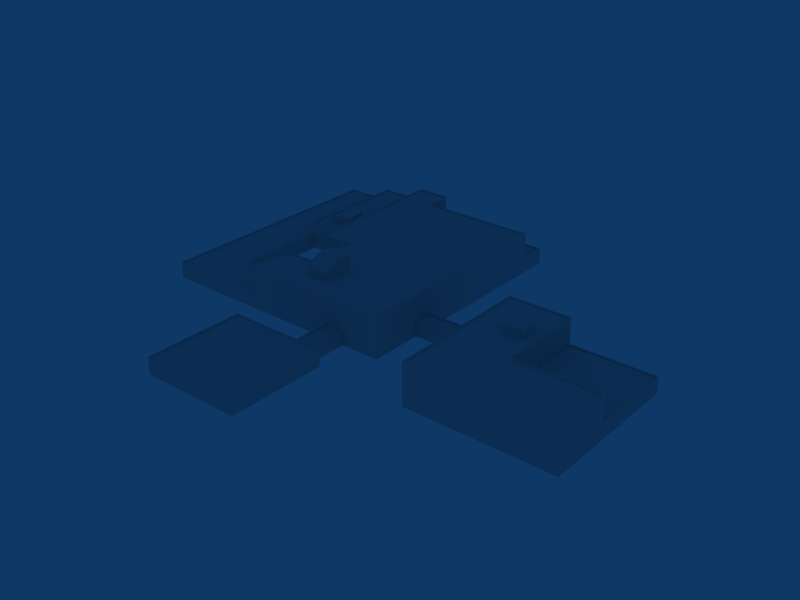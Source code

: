 # Source: ebbr_building_ref_005.blend  (saved by Blender 2.79.0; exported with 4.5.12 LTS)
import bpy
from mathutils import Matrix  # noqa: F401  (used for matrix-valued properties, if any)

bpy.ops.wm.read_factory_settings(use_empty=True)
scene = bpy.context.scene
scene.name = 'Scene'

# ---- collections
col_collection_1 = bpy.data.collections.new('Collection 1'); scene.collection.children.link(col_collection_1)

# ---- materials (node trees are filled in below, after node groups)
mat_material = bpy.data.materials.new('Material')
mat_material.alpha_threshold = 0.0
mat_material.roughness = 0.5

# ---- material node trees

# ---- world
world_world = bpy.data.worlds.new('World'); scene.world = world_world
world_world.color = (0.05656, 0.2208, 0.4)
world_world.use_sun_shadow = False
world_world.sun_shadow_jitter_overblur = 0.0
world_world.cycles.sampling_method = 'NONE'
world_world.cycles.sample_map_resolution = 256

# ---- meshes
me_cube = bpy.data.meshes.new('Cube')
me_cube.from_pydata([(23.95, -25.32, 2.004), (23.95, -32.32, 2.004), (18.55, -32.32, 2.004), (18.55, -25.32, 2.004), (23.95, -25.32, 6.004), (23.95, -32.32, 4.004), (18.55, -32.32, 4.004), (18.55, -25.32, 6.004), (23.95, -29.52, 2.004), (18.55, -29.52, 2.004), (23.95, -29.52, 6.004), (18.55, -29.52, 6.004), (70.5, -23.0, 2.004), (70.5, -27.0, 2.004), (65.5, -27.0, 2.004), (65.5, -23.0, 2.004), (70.5, -23.0, 4.004), (70.5, -27.0, 4.004), (65.5, -27.0, 4.004), (65.5, -23.0, 4.004), (3.0, 2.5, -1.0), (3.0, -2.5, -1.0), (-3.0, -2.5, -1.0), (-3.0, 2.5, -1.0), (3.0, 2.5, 1.0), (3.0, -2.5, 1.0), (-3.0, -2.5, 0.0), (-3.0, 2.5, 0.0), (-2.384e-07, -2.5, -1.0), (4.768e-07, 2.5, -1.0), (-1.431e-06, -2.5, 1.0), (9.537e-07, 2.5, 1.0)], [], [(1, 5, 6, 2), (4, 0, 3, 7), (7, 11, 10, 4), (11, 6, 5, 10), (8, 0, 4, 10), (10, 5, 1, 8), (6, 11, 9, 2), (11, 7, 3, 9), (16, 19, 18, 17), (12, 16, 17, 13), (13, 17, 18, 14), (14, 18, 19, 15), (16, 12, 15, 19), (20, 24, 25, 21), (22, 26, 27, 23), (24, 31, 30, 25), (31, 27, 26, 30), (25, 30, 28, 21), (30, 26, 22, 28), (20, 29, 31, 24), (29, 23, 27, 31)])
_uv = me_cube.uv_layers.new(name='UVTex')
_uv.uv.foreach_set('vector', [0.877, 0.5332, 0.9824, 0.5332, 0.9824, 0.6387, 0.877, 0.6387, 0.877, 0.5332, 0.9824, 0.5332, 0.9824, 0.6387, 0.877, 0.6387, 0.877, 0.5332, 0.9824, 0.5332, 0.9824, 0.6387, 0.877, 0.6387, 0.877, 0.5332, 0.9824, 0.5332, 0.9824, 0.6387, 0.877, 0.6387, 0.877, 0.5332, 0.9824, 0.5332, 0.9824, 0.6387, 0.877, 0.6387, 0.877, 0.5332, 0.9824, 0.5332, 0.9824, 0.6387, 0.877, 0.6387, 0.877, 0.5332, 0.9824, 0.5332, 0.9824, 0.6387, 0.877, 0.6387, 0.877, 0.5332, 0.9824, 0.5332, 0.9824, 0.6387, 0.877, 0.6387, 0.6855, 0.5215, 0.7949, 0.5215, 0.7949, 0.6309, 0.6855, 0.6309, 0.877, 0.5332, 0.9824, 0.5332, 0.9824, 0.6387, 0.877, 0.6387, 0.877, 0.5332, 0.9824, 0.5332, 0.9824, 0.6387, 0.877, 0.6387, 0.877, 0.5332, 0.9824, 0.5332, 0.9824, 0.6387, 0.877, 0.6387, 0.877, 0.5332, 0.9824, 0.5332, 0.9824, 0.6387, 0.877, 0.6387, 0.877, 0.5332, 0.9824, 0.5332, 0.9824, 0.6387, 0.877, 0.6387, 0.877, 0.5332, 0.9824, 0.5332, 0.9824, 0.6387, 0.877, 0.6387, 0.877, 0.5332, 0.9824, 0.5332, 0.9824, 0.6387, 0.877, 0.6387, 0.877, 0.5332, 0.9824, 0.5332, 0.9824, 0.6387, 0.877, 0.6387, 0.877, 0.5332, 0.9824, 0.5332, 0.9824, 0.6387, 0.877, 0.6387, 0.877, 0.5332, 0.9824, 0.5332, 0.9824, 0.6387, 0.877, 0.6387, 0.877, 0.5332, 0.9824, 0.5332, 0.9824, 0.6387, 0.877, 0.6387, 0.877, 0.5332, 0.9824, 0.5332, 0.9824, 0.6387, 0.877, 0.6387])
me_cube.materials.append(mat_material)
me_cube.use_remesh_preserve_volume = False
me_cube.use_remesh_preserve_attributes = False
me_cube.use_mirror_vertex_groups = False
me_cube.update()
me_cube_005 = bpy.data.meshes.new('Cube.005')
me_cube_005.from_pydata([(20.18, -3.003, 0.4912), (4.833, -3.003, 0.4912), (4.833, -3.003, -3.709), (20.18, -3.003, -3.709), (20.18, 0.9996, 0.4912), (4.833, 0.9996, 0.4912), (4.833, 0.9996, -3.709), (20.18, 0.9996, -3.709), (-4.463, -3.003, 13.37), (-4.463, -3.003, 22.63), (-8.663, -3.003, 22.63), (-8.663, -3.003, 13.37), (-4.463, 0.9996, 13.37), (-4.463, 0.9996, 22.63), (-8.663, 0.9996, 22.63), (-8.663, 0.9996, 13.37), (20.18, -3.003, 23.63), (20.18, 0.9996, 23.63), (55.18, 0.9996, 23.63), (55.18, -3.003, 23.63), (20.18, -3.003, -11.37), (20.18, 0.9996, -11.37), (55.18, 0.9996, -11.37), (55.18, -3.003, -11.37), (34.88, 0.9996, 23.63), (34.88, -3.003, 23.63), (35.16, 0.9996, -11.37), (35.16, -3.003, -11.37), (20.18, 0.9996, 9.724), (20.18, -3.003, 9.724), (55.18, 0.9996, 9.376), (55.18, -3.003, 9.376), (35.16, 0.9996, 9.376), (55.18, 7.003, 9.376), (35.16, 7.003, 9.376), (35.16, 7.003, -11.37), (55.18, 7.003, 23.63), (20.18, 7.003, -11.37), (20.18, 7.003, 9.724), (20.18, 7.003, 23.63), (34.88, 7.003, 23.63), (-55.18, -3.003, 13.37), (-55.18, 0.9996, 13.37), (4.833, 0.9996, 13.37), (4.833, -3.003, 13.37), (-55.18, -3.003, -46.64), (-55.18, 0.9996, -46.64), (4.833, 0.9996, -46.64), (4.833, -3.003, -46.64), (-43.47, 0.9996, 13.37), (-43.47, -3.003, 13.37), (-43.16, 0.9996, -46.64), (-43.16, -3.003, -46.64), (-55.18, 0.9996, 2.657), (-55.18, -3.003, 2.657), (4.833, 0.9996, 2.657), (4.833, -3.003, 2.657), (-43.16, 0.9996, 2.371), (-55.18, 0.9996, -18.63), (-55.18, -3.003, -18.63), (4.833, 0.9996, -18.59), (4.833, -3.003, -18.59), (-43.16, 0.9996, -18.63), (-23.37, 0.9996, 13.37), (-23.37, -3.003, 13.37), (-23.68, 0.9996, -46.64), (-23.68, -3.003, -46.64), (-23.68, 0.9996, 2.371), (4.833, 0.9996, -9.935), (4.833, -3.003, -9.935), (-23.68, 0.9996, -9.629), (-31.65, 0.9996, 13.37), (-31.65, -3.003, 13.37), (-31.65, 0.9996, -46.64), (-31.65, -3.003, -46.64), (-31.65, 0.9996, 2.371), (-31.65, 0.9996, -18.63), (-31.65, 0.9996, -9.629), (-31.65, -3.003, -18.63), (-31.65, -3.003, -9.629), (-23.68, -3.003, -9.629), (-43.16, -3.003, -18.63), (-43.16, -3.003, 2.371), (-31.65, -3.003, 2.371), (-23.68, -3.003, 2.371), (-55.18, 0.9996, -39.86), (-55.18, -3.003, -39.86), (4.833, 0.9996, -40.14), (4.833, -3.003, -40.14), (-43.16, 0.9996, -39.86), (-23.68, 0.9996, -40.14), (-31.65, 4.001, -39.86), (-23.68, 4.001, -40.14), (4.833, 4.003, -40.14), (-31.65, 4.001, -18.63), (4.833, 4.003, -18.59), (-31.65, 4.003, -9.629), (-31.65, 4.003, 13.37), (-31.65, 4.003, 2.371), (-23.68, 4.003, -9.629), (-23.68, 4.003, 2.371), (-23.37, 4.003, 13.37), (4.833, 4.003, -9.935), (4.833, 4.003, 2.657), (4.833, 4.003, 13.37), (-26.16, -3.003, 46.64), (-26.16, 0.9996, 46.64), (-2.157, 0.9996, 46.64), (-2.157, -3.003, 46.64), (-26.16, -3.003, 22.63), (-26.16, 0.9996, 22.63), (-2.157, 0.9996, 22.63), (-2.157, -3.003, 22.63), (-2.455, 0.9996, 46.34), (-2.455, 0.9996, 22.93), (-25.87, 0.9996, 46.34), (-25.87, 0.9996, 22.93), (-2.455, 0.6996, 46.34), (-25.87, 0.6996, 46.34), (-2.455, 0.6996, 22.93), (-25.87, 0.6996, 22.93), (-4.765, 0.9996, 13.67), (-8.361, 0.9996, 13.67), (-8.361, 0.9996, 22.33), (-4.765, 0.9996, 22.33), (-4.765, 0.6996, 13.67), (-4.765, 0.6996, 22.33), (-8.361, 0.6996, 22.33), (-8.361, 0.6996, 13.67), (-43.16, 4.0, -39.86), (-43.16, 4.0, -18.63), (-23.68, 4.0, -46.64), (-23.68, 7.001, -40.14), (-23.68, 7.0, -46.64), (-31.65, 7.0, -46.64), (-31.65, 7.001, -39.86), (-31.65, 7.001, -18.63), (4.833, 7.003, 2.657), (4.833, 7.003, 13.37), (-23.37, 7.003, 13.37), (4.833, 7.003, -9.935), (4.833, 7.003, -18.59), (-23.68, 7.003, -9.629), (-23.68, 7.003, 2.37), (-31.65, 7.003, 13.37), (-31.65, 7.003, 2.37), (-31.65, 7.003, -9.629), (4.833, 7.003, -40.14), (54.88, 0.9996, 9.067), (35.46, 0.9996, 9.067), (35.46, 0.9996, -11.06), (54.88, 0.9996, -11.06), (54.88, 0.6996, -11.06), (35.46, 0.6996, -11.06), (54.88, 0.6996, 9.067), (35.46, 0.6996, 9.067), (20.5, 7.003, 23.33), (34.86, 7.003, 23.33), (54.71, 7.003, 23.33), (34.86, 7.003, -11.05), (20.5, 7.003, -11.05), (20.5, 7.003, 9.724), (54.71, 7.003, 9.724), (34.86, 7.003, 9.724), (-43.16, 4.0, -46.64), (-31.65, 4.0, -46.64), (-54.87, 0.9996, 2.657), (-54.87, 0.9996, -18.63), (-43.47, 0.9996, 2.657), (-43.47, 0.9996, -18.63), (-43.47, 0.9996, -39.86), (-43.47, 0.9996, -46.33), (-54.87, 0.9996, -39.86), (-54.87, 0.9996, -46.33), (-31.94, 0.9996, 13.07), (-31.94, 0.9996, 2.657), (-43.47, 0.9996, 13.07), (-54.87, 0.9996, 13.07), (-43.47, 0.6996, 13.07), (-54.87, 0.6996, 13.07), (-43.47, 0.6996, -46.33), (-54.87, 0.6996, -46.33), (-54.87, 0.6996, 2.657), (-31.94, 0.6996, 13.07), (-31.94, 0.6996, 2.657), (-43.47, 0.6996, 2.657), (-54.87, 0.6996, -39.86), (-54.87, 0.6996, -18.63), (-43.47, 0.6996, -39.86), (-43.47, 0.6996, -18.63), (4.528, 0.9996, -40.47), (-23.37, 0.9996, -40.47), (-23.37, 0.9996, -46.31), (4.528, 0.9996, -46.31), (4.528, 0.6996, -46.31), (-23.37, 0.6996, -46.31), (4.528, 0.6996, -40.47), (-23.37, 0.6996, -40.47), (-31.96, 4.0, -46.29), (-31.96, 4.001, -39.86), (-42.85, 4.0, -39.86), (-42.85, 4.0, -46.29), (-31.96, 4.001, -18.95), (-42.85, 4.0, -18.95), (-42.85, 3.7, -18.95), (-42.85, 3.7, -39.86), (-31.96, 3.701, -18.95), (-31.96, 3.701, -39.86), (-42.85, 3.7, -46.29), (-31.96, 3.7, -46.29), (-31.34, 7.001, -39.86), (-31.34, 7.001, -18.59), (-23.99, 7.001, -39.86), (4.313, 7.003, -39.86), (4.313, 7.003, -18.59), (-31.34, 7.003, -9.935), (-31.34, 7.003, 2.657), (-31.34, 7.003, 13.07), (-23.37, 7.003, -9.935), (-23.37, 7.003, 2.657), (-23.37, 7.003, 13.07), (4.313, 7.003, -9.935), (4.313, 7.003, 2.657), (4.313, 7.003, 13.07), (-31.34, 7.0, -46.29), (-23.99, 7.0, -46.29), (-23.99, 6.701, -39.86), (-23.99, 6.7, -46.29), (-31.34, 6.701, -39.86), (-31.34, 6.7, -46.29), (4.313, 6.703, 2.657), (4.313, 6.703, 13.07), (-23.37, 6.703, 13.07), (4.313, 6.703, -9.935), (4.313, 6.703, -18.59), (-23.37, 6.703, -9.935), (-23.37, 6.703, 2.657), (-31.34, 6.703, 13.07), (-31.34, 6.703, 2.657), (-31.34, 6.703, -9.935), (-31.34, 6.701, -18.59), (4.313, 6.703, -39.86), (-23.99, 6.703, -18.59), (19.86, 0.9996, 0.1931), (19.86, 0.9996, -3.411), (5.153, 0.9996, -3.411), (5.153, 0.9996, 0.1931), (5.153, 0.6996, 0.1931), (19.86, 0.6996, 0.1931), (5.153, 0.6996, -3.411), (19.86, 0.6996, -3.411), (54.71, 6.703, 9.724), (34.86, 6.703, 9.724), (34.86, 6.703, -11.05), (54.71, 6.703, 23.33), (20.5, 6.703, -11.05), (20.5, 6.703, 9.724), (20.5, 6.703, 23.33), (34.86, 6.703, 23.33)], [], [(0, 4, 5, 1), (2, 6, 7, 3), (8, 12, 13, 9), (10, 14, 15, 11), (25, 24, 17, 16), (24, 25, 19, 18), (20, 21, 26, 27), (27, 26, 22, 23), (16, 17, 28, 29), (29, 28, 21, 20), (18, 19, 31, 30), (30, 31, 23, 22), (32, 34, 33, 30), (26, 35, 34, 32), (30, 33, 36, 18), (28, 38, 37, 21), (17, 39, 38, 28), (21, 37, 35, 26), (18, 36, 40, 24), (24, 40, 39, 17), (50, 49, 42, 41), (45, 46, 51, 52), (41, 42, 53, 54), (43, 44, 56, 55), (63, 64, 44, 43), (66, 65, 47, 48), (54, 53, 58, 59), (55, 56, 69, 68), (68, 69, 61, 60), (49, 50, 72, 71), (71, 72, 64, 63), (52, 51, 73, 74), (74, 73, 65, 66), (76, 78, 79, 77), (77, 79, 80, 70), (62, 81, 78, 76), (75, 83, 82, 57), (67, 84, 83, 75), (70, 80, 84, 67), (57, 82, 81, 62), (59, 58, 85, 86), (86, 85, 46, 45), (60, 61, 88, 87), (87, 88, 48, 47), (90, 92, 93, 87), (87, 93, 95, 60), (77, 96, 94, 76), (71, 97, 98, 75), (70, 99, 96, 77), (75, 98, 100, 67), (63, 101, 97, 71), (67, 100, 99, 70), (60, 95, 102, 68), (68, 102, 103, 55), (43, 104, 101, 63), (55, 103, 104, 43), (105, 108, 107, 106), (109, 110, 111, 112), (105, 106, 110, 109), (107, 108, 112, 111), (107, 111, 114, 113), (110, 106, 115, 116), (111, 110, 116, 114), (106, 107, 113, 115), (115, 113, 117, 118), (114, 116, 120, 119), (116, 115, 118, 120), (113, 114, 119, 117), (118, 117, 119, 120), (12, 15, 122, 121), (15, 14, 123, 122), (14, 13, 124, 123), (13, 12, 121, 124), (124, 121, 125, 126), (123, 124, 126, 127), (122, 123, 127, 128), (121, 122, 128, 125), (125, 128, 127, 126), (89, 62, 130, 129), (62, 76, 94, 130), (90, 65, 131, 92), (65, 73, 165, 131), (92, 131, 133, 132), (165, 91, 135, 134), (131, 165, 134, 133), (104, 103, 137, 138), (101, 104, 138, 139), (103, 102, 140, 137), (102, 95, 141, 140), (99, 100, 143, 142), (97, 101, 139, 144), (100, 98, 145, 143), (96, 99, 142, 146), (98, 97, 144, 145), (94, 96, 146, 136), (95, 93, 147, 141), (93, 92, 132, 147), (32, 30, 148, 149), (26, 32, 149, 150), (30, 22, 151, 148), (22, 26, 150, 151), (151, 150, 153, 152), (148, 151, 152, 154), (150, 149, 155, 153), (149, 148, 154, 155), (152, 153, 155, 154), (39, 40, 157, 156), (40, 36, 158, 157), (35, 37, 160, 159), (38, 39, 156, 161), (37, 38, 161, 160), (36, 33, 162, 158), (34, 35, 159, 163), (33, 34, 163, 162), (51, 89, 129, 164), (73, 51, 164, 165), (135, 91, 94, 136), (58, 53, 166, 167), (57, 62, 169, 168), (62, 89, 170, 169), (89, 51, 171, 170), (85, 58, 167, 172), (46, 85, 172, 173), (71, 75, 175, 174), (75, 57, 168, 175), (49, 71, 174, 176), (53, 42, 177, 166), (51, 46, 173, 171), (42, 49, 176, 177), (177, 176, 178, 179), (171, 173, 181, 180), (166, 177, 179, 182), (176, 174, 183, 178), (175, 168, 185, 184), (174, 175, 184, 183), (173, 172, 186, 181), (172, 167, 187, 186), (170, 171, 180, 188), (169, 170, 188, 189), (168, 169, 189, 185), (167, 166, 182, 187), (185, 182, 179, 178), (189, 187, 182, 185), (183, 184, 185, 178), (180, 181, 186, 188), (188, 186, 187, 189), (90, 87, 190, 191), (65, 90, 191, 192), (87, 47, 193, 190), (47, 65, 192, 193), (193, 192, 195, 194), (190, 193, 194, 196), (192, 191, 197, 195), (191, 190, 196, 197), (197, 196, 194, 195), (91, 165, 198, 199), (164, 129, 200, 201), (165, 164, 201, 198), (94, 91, 199, 202), (130, 94, 202, 203), (129, 130, 203, 200), (200, 203, 204, 205), (203, 202, 206, 204), (202, 199, 207, 206), (198, 201, 208, 209), (201, 200, 205, 208), (199, 198, 209, 207), (207, 209, 208, 205), (207, 205, 204, 206), (135, 136, 211, 210), (147, 132, 212, 213), (141, 147, 213, 214), (136, 146, 215, 211), (145, 144, 217, 216), (146, 142, 218, 215), (143, 145, 216, 219), (144, 139, 220, 217), (142, 143, 219, 218), (140, 141, 214, 221), (137, 140, 221, 222), (139, 138, 223, 220), (138, 137, 222, 223), (133, 134, 224, 225), (134, 135, 210, 224), (132, 133, 225, 212), (212, 225, 227, 226), (224, 210, 228, 229), (225, 224, 229, 227), (223, 222, 230, 231), (220, 223, 231, 232), (222, 221, 233, 230), (221, 214, 234, 233), (218, 219, 236, 235), (217, 220, 232, 237), (219, 216, 238, 236), (215, 218, 235, 239), (216, 217, 237, 238), (211, 215, 239, 240), (214, 213, 241, 234), (213, 212, 226, 241), (210, 211, 240, 228), (228, 226, 227, 229), (231, 230, 236, 232), (236, 230, 233, 235), (235, 233, 234, 242), (232, 236, 238, 237), (240, 239, 235, 242), (242, 234, 241, 226), (240, 242, 226, 228), (4, 7, 244, 243), (7, 6, 245, 244), (6, 5, 246, 245), (5, 4, 243, 246), (246, 243, 248, 247), (245, 246, 247, 249), (244, 245, 249, 250), (243, 244, 250, 248), (248, 250, 249, 247), (162, 163, 252, 251), (163, 159, 253, 252), (158, 162, 251, 254), (160, 161, 256, 255), (161, 156, 257, 256), (159, 160, 255, 253), (157, 158, 254, 258), (156, 157, 258, 257), (251, 252, 258, 254), (252, 256, 257, 258), (253, 255, 256, 252)])
_uv = me_cube_005.uv_layers.new(name='UVTex')
_uv.uv.foreach_set('vector', [0.3613, 0.9199, 0.3613, 0.8945, 0.541, 0.8945, 0.541, 0.9199, 0.3613, 0.9199, 0.3613, 0.8945, 0.541, 0.8945, 0.541, 0.9199, 0.3281, 0.8945, 0.3281, 0.9199, 0.248, 0.9199, 0.248, 0.8945, 0.248, 0.8945, 0.248, 0.9199, 0.3281, 0.9199, 0.3281, 0.8945, 0.2383, 0.9199, 0.2383, 0.8945, 0.3613, 0.8945, 0.3613, 0.9199, 0.2383, 0.9199, 0.2383, 0.8945, 0.3613, 0.8945, 0.3613, 0.9199, 0.3613, 0.9199, 0.3613, 0.8945, 0.541, 0.8945, 0.541, 0.9199, 0.3613, 0.9199, 0.3613, 0.8945, 0.541, 0.8945, 0.541, 0.9199, 0.3613, 0.9199, 0.3613, 0.8945, 0.541, 0.8945, 0.541, 0.9199, 0.3613, 0.9199, 0.3613, 0.8945, 0.541, 0.8945, 0.541, 0.9199, 0.2383, 0.9199, 0.2383, 0.8945, 0.3613, 0.8945, 0.3613, 0.9199, 0.3613, 0.9199, 0.3613, 0.8945, 0.541, 0.8945, 0.541, 0.9199, 0.4277, 0.05859, 0.4277, 0.01172, 0.4746, 0.01172, 0.4746, 0.05859, 0.4277, 0.05859, 0.4277, 0.01172, 0.4746, 0.01172, 0.4746, 0.05859, 0.4277, 0.05859, 0.4277, 0.01172, 0.4746, 0.01172, 0.4746, 0.05859, 0.4277, 0.05859, 0.4277, 0.01172, 0.4746, 0.01172, 0.4746, 0.05859, 0.4277, 0.05859, 0.4277, 0.01172, 0.4746, 0.01172, 0.4746, 0.05859, 0.4277, 0.05859, 0.4277, 0.01172, 0.4746, 0.01172, 0.4746, 0.05859, 0.4277, 0.05859, 0.4277, 0.01172, 0.4746, 0.01172, 0.4746, 0.05859, 0.4277, 0.05859, 0.4277, 0.01172, 0.4746, 0.01172, 0.4746, 0.05859, 0.3281, 0.8945, 0.3281, 0.9199, 0.4219, 0.9199, 0.4219, 0.8945, 0.7891, 0.8945, 0.7891, 0.9199, 0.8457, 0.9199, 0.8457, 0.8945, 0.3281, 0.8945, 0.3281, 0.9199, 0.4219, 0.9199, 0.4219, 0.8945, 0.3281, 0.9199, 0.3281, 0.8945, 0.4219, 0.8945, 0.4219, 0.9199, 0.3281, 0.8945, 0.3281, 0.9199, 0.4219, 0.9199, 0.4219, 0.8945, 0.7891, 0.8945, 0.7891, 0.9199, 0.8457, 0.9199, 0.8457, 0.8945, 0.4219, 0.8945, 0.4219, 0.9199, 0.6035, 0.9199, 0.6035, 0.8945, 0.4219, 0.9199, 0.4219, 0.8945, 0.5254, 0.8945, 0.5254, 0.9199, 0.5254, 0.9199, 0.5254, 0.8945, 0.6035, 0.8945, 0.6035, 0.9199, 0.3281, 0.8945, 0.3281, 0.9199, 0.4219, 0.9199, 0.4219, 0.8945, 0.3281, 0.8945, 0.3281, 0.9199, 0.4219, 0.9199, 0.4219, 0.8945, 0.7891, 0.8945, 0.7891, 0.9199, 0.8457, 0.9199, 0.8457, 0.8945, 0.7891, 0.8945, 0.7891, 0.9199, 0.8457, 0.9199, 0.8457, 0.8945, 0.6035, 0.9199, 0.6035, 0.8945, 0.5254, 0.8945, 0.5254, 0.9199, 0.6035, 0.9199, 0.6035, 0.8945, 0.5254, 0.8945, 0.5254, 0.9199, 0.127, 0.0332, 0.127, 0.005859, 0.2285, 0.005859, 0.2285, 0.0332, 0.2285, 0.0332, 0.2285, 0.005859, 0.127, 0.005859, 0.127, 0.0332, 0.2969, 0.0332, 0.2969, 0.005859, 0.2285, 0.005859, 0.2285, 0.0332, 0.5254, 0.9199, 0.5254, 0.8945, 0.4219, 0.8945, 0.4219, 0.9199, 0.4219, 0.9199, 0.4219, 0.8945, 0.6035, 0.8945, 0.6035, 0.9199, 0.6035, 0.8945, 0.6035, 0.9199, 0.7891, 0.9199, 0.7891, 0.8945, 0.7891, 0.8945, 0.7891, 0.9199, 0.8457, 0.9199, 0.8457, 0.8945, 0.6035, 0.9199, 0.6035, 0.8945, 0.7891, 0.8945, 0.7891, 0.9199, 0.7891, 0.9199, 0.7891, 0.8945, 0.8457, 0.8945, 0.8457, 0.9199, 0.7891, 0.9199, 0.7891, 0.9453, 0.6035, 0.9453, 0.6035, 0.9199, 0.7891, 0.9199, 0.7891, 0.9453, 0.6035, 0.9453, 0.6035, 0.9199, 0.5254, 0.9199, 0.5254, 0.9453, 0.6035, 0.9453, 0.6035, 0.9199, 0.3281, 0.9199, 0.3281, 0.9453, 0.4219, 0.9453, 0.4219, 0.9199, 0.5254, 0.9199, 0.5254, 0.9453, 0.6035, 0.9453, 0.6035, 0.9199, 0.7676, 0.9453, 0.7676, 0.9199, 0.625, 0.9199, 0.625, 0.9453, 0.3281, 0.9199, 0.3281, 0.9453, 0.4219, 0.9453, 0.4219, 0.9199, 0.4219, 0.9199, 0.4219, 0.9453, 0.5254, 0.9453, 0.5254, 0.9199, 0.6035, 0.9199, 0.6035, 0.9453, 0.5254, 0.9453, 0.5254, 0.9199, 0.5254, 0.9199, 0.5254, 0.9453, 0.4219, 0.9453, 0.4219, 0.9199, 0.3281, 0.9199, 0.3281, 0.9453, 0.4219, 0.9453, 0.4219, 0.9199, 0.4219, 0.9199, 0.4219, 0.9453, 0.3281, 0.9453, 0.3281, 0.9199, 0.248, 0.9199, 0.04102, 0.9199, 0.04102, 0.8945, 0.248, 0.8945, 0.2754, 0.005859, 0.2754, 0.0332, 0.4844, 0.0332, 0.4844, 0.005859, 0.04102, 0.8945, 0.04102, 0.9199, 0.248, 0.9199, 0.248, 0.8945, 0.04102, 0.9199, 0.04102, 0.8945, 0.248, 0.8945, 0.248, 0.9199, 0.6895, 0.7148, 0.791, 0.7148, 0.791, 0.8164, 0.6895, 0.8164, 0.6895, 0.7148, 0.791, 0.7148, 0.791, 0.8164, 0.6895, 0.8164, 0.6895, 0.7148, 0.791, 0.7148, 0.791, 0.8164, 0.6895, 0.8164, 0.6895, 0.7148, 0.791, 0.7148, 0.791, 0.8164, 0.6895, 0.8164, 0.6895, 0.7148, 0.791, 0.7148, 0.791, 0.8164, 0.6895, 0.8164, 0.6895, 0.7148, 0.791, 0.7148, 0.791, 0.8164, 0.6895, 0.8164, 0.6895, 0.7148, 0.791, 0.7148, 0.791, 0.8164, 0.6895, 0.8164, 0.6895, 0.7148, 0.791, 0.7148, 0.791, 0.8164, 0.6895, 0.8164, 0.6445, 0.4824, 0.8359, 0.4824, 0.8359, 0.6738, 0.6445, 0.6738, 0.6895, 0.7148, 0.791, 0.7148, 0.791, 0.8164, 0.6895, 0.8164, 0.6895, 0.7148, 0.791, 0.7148, 0.791, 0.8164, 0.6895, 0.8164, 0.6895, 0.7148, 0.791, 0.7148, 0.791, 0.8164, 0.6895, 0.8164, 0.6895, 0.7148, 0.791, 0.7148, 0.791, 0.8164, 0.6895, 0.8164, 0.6895, 0.7148, 0.791, 0.7148, 0.791, 0.8164, 0.6895, 0.8164, 0.6895, 0.7148, 0.791, 0.7148, 0.791, 0.8164, 0.6895, 0.8164, 0.6895, 0.7148, 0.791, 0.7148, 0.791, 0.8164, 0.6895, 0.8164, 0.6895, 0.7148, 0.791, 0.7148, 0.791, 0.8164, 0.6895, 0.8164, 0.5703, 0.8672, 0.5273, 0.8672, 0.5273, 0.7754, 0.5703, 0.7754, 0.625, 0.9199, 0.7676, 0.9199, 0.7676, 0.9453, 0.625, 0.9453, 0.625, 0.9199, 0.7676, 0.9199, 0.7676, 0.9453, 0.625, 0.9453, 0.625, 0.9199, 0.7676, 0.9199, 0.7676, 0.9453, 0.625, 0.9453, 0.625, 0.9199, 0.7676, 0.9199, 0.7676, 0.9453, 0.625, 0.9453, 0.625, 0.9199, 0.7676, 0.9199, 0.7676, 0.9453, 0.625, 0.9453, 0.625, 0.9199, 0.7676, 0.9199, 0.7676, 0.9453, 0.625, 0.9453, 0.625, 0.9199, 0.7676, 0.9199, 0.7676, 0.9453, 0.625, 0.9453, 0.625, 0.9199, 0.7676, 0.9199, 0.7676, 0.9453, 0.625, 0.9453, 0.625, 0.9199, 0.7676, 0.9199, 0.7676, 0.9453, 0.625, 0.9453, 0.625, 0.9199, 0.7676, 0.9199, 0.7676, 0.9453, 0.625, 0.9453, 0.625, 0.9199, 0.7676, 0.9199, 0.7676, 0.9453, 0.625, 0.9453, 0.625, 0.9199, 0.7676, 0.9199, 0.7676, 0.9453, 0.625, 0.9453, 0.625, 0.9199, 0.7676, 0.9199, 0.7676, 0.9453, 0.625, 0.9453, 0.625, 0.9453, 0.7676, 0.9453, 0.7676, 0.9199, 0.625, 0.9199, 0.625, 0.9199, 0.7676, 0.9199, 0.7676, 0.9453, 0.625, 0.9453, 0.625, 0.9199, 0.7676, 0.9199, 0.7676, 0.9453, 0.625, 0.9453, 0.625, 0.9199, 0.7676, 0.9199, 0.7676, 0.9453, 0.625, 0.9453, 0.625, 0.9199, 0.7676, 0.9199, 0.7676, 0.9453, 0.625, 0.9453, 0.625, 0.9199, 0.7676, 0.9199, 0.7676, 0.9453, 0.625, 0.9453, 0.6895, 0.7148, 0.791, 0.7148, 0.791, 0.8164, 0.6895, 0.8164, 0.6895, 0.7148, 0.791, 0.7148, 0.791, 0.8164, 0.6895, 0.8164, 0.6895, 0.7148, 0.791, 0.7148, 0.791, 0.8164, 0.6895, 0.8164, 0.6895, 0.7148, 0.791, 0.7148, 0.791, 0.8164, 0.6895, 0.8164, 0.6895, 0.7148, 0.791, 0.7148, 0.791, 0.8164, 0.6895, 0.8164, 0.6895, 0.7148, 0.791, 0.7148, 0.791, 0.8164, 0.6895, 0.8164, 0.6895, 0.7148, 0.791, 0.7148, 0.791, 0.8164, 0.6895, 0.8164, 0.6895, 0.7148, 0.791, 0.7148, 0.791, 0.8164, 0.6895, 0.8164, 0.9844, 0.4551, 0.7852, 0.4551, 0.7852, 0.248, 0.9844, 0.248, 0.6895, 0.7148, 0.791, 0.7148, 0.791, 0.8164, 0.6895, 0.8164, 0.6895, 0.7148, 0.791, 0.7148, 0.791, 0.8164, 0.6895, 0.8164, 0.6895, 0.7148, 0.791, 0.7148, 0.791, 0.8164, 0.6895, 0.8164, 0.6895, 0.7148, 0.791, 0.7148, 0.791, 0.8164, 0.6895, 0.8164, 0.6895, 0.7148, 0.791, 0.7148, 0.791, 0.8164, 0.6895, 0.8164, 0.6895, 0.7148, 0.791, 0.7148, 0.791, 0.8164, 0.6895, 0.8164, 0.6895, 0.7148, 0.791, 0.7148, 0.791, 0.8164, 0.6895, 0.8164, 0.6895, 0.7148, 0.791, 0.7148, 0.791, 0.8164, 0.6895, 0.8164, 0.625, 0.9199, 0.7676, 0.9199, 0.7676, 0.9453, 0.625, 0.9453, 0.625, 0.9199, 0.7676, 0.9199, 0.7676, 0.9453, 0.625, 0.9453, 0.625, 0.9453, 0.625, 0.9199, 0.7676, 0.9199, 0.7676, 0.9453, 0.6895, 0.7148, 0.791, 0.7148, 0.791, 0.8164, 0.6895, 0.8164, 0.6895, 0.7148, 0.791, 0.7148, 0.791, 0.8164, 0.6895, 0.8164, 0.6895, 0.7148, 0.791, 0.7148, 0.791, 0.8164, 0.6895, 0.8164, 0.6895, 0.7148, 0.791, 0.7148, 0.791, 0.8164, 0.6895, 0.8164, 0.6895, 0.7148, 0.791, 0.7148, 0.791, 0.8164, 0.6895, 0.8164, 0.6895, 0.7148, 0.791, 0.7148, 0.791, 0.8164, 0.6895, 0.8164, 0.6895, 0.7148, 0.791, 0.7148, 0.791, 0.8164, 0.6895, 0.8164, 0.6895, 0.7148, 0.791, 0.7148, 0.791, 0.8164, 0.6895, 0.8164, 0.6895, 0.7148, 0.791, 0.7148, 0.791, 0.8164, 0.6895, 0.8164, 0.6895, 0.7148, 0.791, 0.7148, 0.791, 0.8164, 0.6895, 0.8164, 0.6895, 0.7148, 0.791, 0.7148, 0.791, 0.8164, 0.6895, 0.8164, 0.6895, 0.7148, 0.791, 0.7148, 0.791, 0.8164, 0.6895, 0.8164, 0.6895, 0.7148, 0.791, 0.7148, 0.791, 0.8164, 0.6895, 0.8164, 0.6895, 0.7148, 0.791, 0.7148, 0.791, 0.8164, 0.6895, 0.8164, 0.6895, 0.7148, 0.791, 0.7148, 0.791, 0.8164, 0.6895, 0.8164, 0.6895, 0.7148, 0.791, 0.7148, 0.791, 0.8164, 0.6895, 0.8164, 0.6895, 0.7148, 0.791, 0.7148, 0.791, 0.8164, 0.6895, 0.8164, 0.6895, 0.7148, 0.791, 0.7148, 0.791, 0.8164, 0.6895, 0.8164, 0.6895, 0.7148, 0.791, 0.7148, 0.791, 0.8164, 0.6895, 0.8164, 0.6895, 0.7148, 0.791, 0.7148, 0.791, 0.8164, 0.6895, 0.8164, 0.6895, 0.7148, 0.791, 0.7148, 0.791, 0.8164, 0.6895, 0.8164, 0.6895, 0.7148, 0.791, 0.7148, 0.791, 0.8164, 0.6895, 0.8164, 0.6895, 0.7148, 0.791, 0.7148, 0.791, 0.8164, 0.6895, 0.8164, 0.6895, 0.7148, 0.791, 0.7148, 0.791, 0.8164, 0.6895, 0.8164, 0.1367, 0.207, 0.01758, 0.207, 0.01758, 0.09766, 0.1367, 0.09766, 0.1367, 0.416, 0.01758, 0.416, 0.01758, 0.207, 0.1367, 0.207, 0.252, 0.09766, 0.252, 0.207, 0.1367, 0.207, 0.1367, 0.09766, 0.1367, 0.6953, 0.01758, 0.6953, 0.01758, 0.6309, 0.1367, 0.6309, 0.1367, 0.6309, 0.01758, 0.6309, 0.01758, 0.416, 0.1367, 0.416, 0.6895, 0.7148, 0.791, 0.7148, 0.791, 0.8164, 0.6895, 0.8164, 0.6895, 0.7148, 0.791, 0.7148, 0.791, 0.8164, 0.6895, 0.8164, 0.6895, 0.7148, 0.791, 0.7148, 0.791, 0.8164, 0.6895, 0.8164, 0.6895, 0.7148, 0.791, 0.7148, 0.791, 0.8164, 0.6895, 0.8164, 0.6895, 0.7148, 0.791, 0.7148, 0.791, 0.8164, 0.6895, 0.8164, 0.6895, 0.7148, 0.791, 0.7148, 0.791, 0.8164, 0.6895, 0.8164, 0.6895, 0.7148, 0.791, 0.7148, 0.791, 0.8164, 0.6895, 0.8164, 0.6895, 0.7148, 0.791, 0.7148, 0.791, 0.8164, 0.6895, 0.8164, 0.3301, 0.6309, 0.6152, 0.6309, 0.6152, 0.6953, 0.3301, 0.6953, 0.6895, 0.7148, 0.791, 0.7148, 0.791, 0.8164, 0.6895, 0.8164, 0.6895, 0.7148, 0.791, 0.7148, 0.791, 0.8164, 0.6895, 0.8164, 0.6895, 0.7148, 0.791, 0.7148, 0.791, 0.8164, 0.6895, 0.8164, 0.6895, 0.7148, 0.791, 0.7148, 0.791, 0.8164, 0.6895, 0.8164, 0.6895, 0.7148, 0.791, 0.7148, 0.791, 0.8164, 0.6895, 0.8164, 0.6895, 0.7148, 0.791, 0.7148, 0.791, 0.8164, 0.6895, 0.8164, 0.6895, 0.7148, 0.791, 0.7148, 0.791, 0.8164, 0.6895, 0.8164, 0.6895, 0.7148, 0.791, 0.7148, 0.791, 0.8164, 0.6895, 0.8164, 0.6895, 0.7148, 0.791, 0.7148, 0.791, 0.8164, 0.6895, 0.8164, 0.6895, 0.7148, 0.791, 0.7148, 0.791, 0.8164, 0.6895, 0.8164, 0.6895, 0.7148, 0.791, 0.7148, 0.791, 0.8164, 0.6895, 0.8164, 0.6895, 0.7148, 0.791, 0.7148, 0.791, 0.8164, 0.6895, 0.8164, 0.08398, 0.832, 0.02148, 0.832, 0.02148, 0.7246, 0.08398, 0.7246, 0.08398, 0.832, 0.08398, 0.7246, 0.293, 0.7246, 0.293, 0.832, 0.6895, 0.7148, 0.791, 0.7148, 0.791, 0.8164, 0.6895, 0.8164, 0.6895, 0.7148, 0.791, 0.7148, 0.791, 0.8164, 0.6895, 0.8164, 0.6895, 0.7148, 0.791, 0.7148, 0.791, 0.8164, 0.6895, 0.8164, 0.6895, 0.7148, 0.791, 0.7148, 0.791, 0.8164, 0.6895, 0.8164, 0.6895, 0.7148, 0.791, 0.7148, 0.791, 0.8164, 0.6895, 0.8164, 0.6895, 0.7148, 0.791, 0.7148, 0.791, 0.8164, 0.6895, 0.8164, 0.6895, 0.7148, 0.791, 0.7148, 0.791, 0.8164, 0.6895, 0.8164, 0.6895, 0.7148, 0.791, 0.7148, 0.791, 0.8164, 0.6895, 0.8164, 0.6895, 0.7148, 0.791, 0.7148, 0.791, 0.8164, 0.6895, 0.8164, 0.6895, 0.7148, 0.791, 0.7148, 0.791, 0.8164, 0.6895, 0.8164, 0.6895, 0.7148, 0.791, 0.7148, 0.791, 0.8164, 0.6895, 0.8164, 0.6895, 0.7148, 0.791, 0.7148, 0.791, 0.8164, 0.6895, 0.8164, 0.6895, 0.7148, 0.791, 0.7148, 0.791, 0.8164, 0.6895, 0.8164, 0.6895, 0.7148, 0.791, 0.7148, 0.791, 0.8164, 0.6895, 0.8164, 0.6895, 0.7148, 0.791, 0.7148, 0.791, 0.8164, 0.6895, 0.8164, 0.6895, 0.7148, 0.791, 0.7148, 0.791, 0.8164, 0.6895, 0.8164, 0.6895, 0.7148, 0.791, 0.7148, 0.791, 0.8164, 0.6895, 0.8164, 0.6895, 0.7148, 0.791, 0.7148, 0.791, 0.8164, 0.6895, 0.8164, 0.6895, 0.7148, 0.791, 0.7148, 0.791, 0.8164, 0.6895, 0.8164, 0.6895, 0.7148, 0.791, 0.7148, 0.791, 0.8164, 0.6895, 0.8164, 0.6895, 0.7148, 0.791, 0.7148, 0.791, 0.8164, 0.6895, 0.8164, 0.6895, 0.7148, 0.791, 0.7148, 0.791, 0.8164, 0.6895, 0.8164, 0.6895, 0.7148, 0.791, 0.7148, 0.791, 0.8164, 0.6895, 0.8164, 0.6895, 0.7148, 0.791, 0.7148, 0.791, 0.8164, 0.6895, 0.8164, 0.6895, 0.7148, 0.791, 0.7148, 0.791, 0.8164, 0.6895, 0.8164, 0.6895, 0.7148, 0.791, 0.7148, 0.791, 0.8164, 0.6895, 0.8164, 0.6895, 0.7148, 0.791, 0.7148, 0.791, 0.8164, 0.6895, 0.8164, 0.6895, 0.7148, 0.791, 0.7148, 0.791, 0.8164, 0.6895, 0.8164, 0.6895, 0.7148, 0.791, 0.7148, 0.791, 0.8164, 0.6895, 0.8164, 0.6895, 0.7148, 0.791, 0.7148, 0.791, 0.8164, 0.6895, 0.8164, 0.6895, 0.7148, 0.791, 0.7148, 0.791, 0.8164, 0.6895, 0.8164, 0.6895, 0.7148, 0.791, 0.7148, 0.791, 0.8164, 0.6895, 0.8164, 0.252, 0.6309, 0.3301, 0.6309, 0.3301, 0.6953, 0.252, 0.6953, 0.6152, 0.09766, 0.6152, 0.207, 0.3301, 0.207, 0.3301, 0.09766, 0.3301, 0.207, 0.6152, 0.207, 0.6152, 0.3262, 0.3301, 0.3262, 0.3301, 0.3262, 0.6152, 0.3262, 0.6152, 0.416, 0.3301, 0.416, 0.3301, 0.09766, 0.3301, 0.207, 0.252, 0.207, 0.252, 0.09766, 0.252, 0.416, 0.252, 0.3262, 0.3301, 0.3262, 0.3301, 0.416, 0.3301, 0.416, 0.6152, 0.416, 0.6152, 0.6309, 0.3301, 0.6309, 0.252, 0.416, 0.3301, 0.416, 0.3301, 0.6309, 0.252, 0.6309, 0.6895, 0.7148, 0.791, 0.7148, 0.791, 0.8164, 0.6895, 0.8164, 0.6895, 0.7148, 0.791, 0.7148, 0.791, 0.8164, 0.6895, 0.8164, 0.6895, 0.7148, 0.791, 0.7148, 0.791, 0.8164, 0.6895, 0.8164, 0.6895, 0.7148, 0.791, 0.7148, 0.791, 0.8164, 0.6895, 0.8164, 0.6895, 0.7148, 0.791, 0.7148, 0.791, 0.8164, 0.6895, 0.8164, 0.6895, 0.7148, 0.791, 0.7148, 0.791, 0.8164, 0.6895, 0.8164, 0.6895, 0.7148, 0.791, 0.7148, 0.791, 0.8164, 0.6895, 0.8164, 0.6895, 0.7148, 0.791, 0.7148, 0.791, 0.8164, 0.6895, 0.8164, 0.4688, 0.7793, 0.4688, 0.8223, 0.3164, 0.8223, 0.3164, 0.7793, 0.6895, 0.7148, 0.791, 0.7148, 0.791, 0.8164, 0.6895, 0.8164, 0.6895, 0.7148, 0.791, 0.7148, 0.791, 0.8164, 0.6895, 0.8164, 0.6895, 0.7148, 0.791, 0.7148, 0.791, 0.8164, 0.6895, 0.8164, 0.6895, 0.7148, 0.791, 0.7148, 0.791, 0.8164, 0.6895, 0.8164, 0.6895, 0.7148, 0.791, 0.7148, 0.791, 0.8164, 0.6895, 0.8164, 0.6895, 0.7148, 0.791, 0.7148, 0.791, 0.8164, 0.6895, 0.8164, 0.6895, 0.7148, 0.791, 0.7148, 0.791, 0.8164, 0.6895, 0.8164, 0.6895, 0.7148, 0.791, 0.7148, 0.791, 0.8164, 0.6895, 0.8164, 0.9844, 0.248, 0.7852, 0.248, 0.7852, 0.1074, 0.9844, 0.1074, 0.7852, 0.248, 0.6348, 0.248, 0.6348, 0.1074, 0.7852, 0.1074, 0.7852, 0.4551, 0.6348, 0.4551, 0.6348, 0.248, 0.7852, 0.248])
me_cube_005.materials.append(mat_material)
me_cube_005.use_remesh_preserve_volume = False
me_cube_005.use_remesh_preserve_attributes = False
me_cube_005.use_mirror_vertex_groups = False
me_cube_005.update()

# ---- objects
ob_cube = bpy.data.objects.new('Cube', me_cube)
ob_cube_004 = bpy.data.objects.new('Cube.004', me_cube_005)

# ---- transforms, parenting, visibility, modifiers, constraints
ob_cube.location = (-38.0, 25.0, 7.703)
ob_cube.lock_rotations_4d = False
ob_cube.empty_display_type = 'ARROWS'
ob_cube.lineart.crease_threshold = 0.0
ob_cube_004.location = (0.0, 0.0, 3.003)
ob_cube_004.rotation_euler = (1.571, -0.0, -0.0)
ob_cube_004.lock_rotations_4d = False
ob_cube_004.empty_display_type = 'ARROWS'
ob_cube_004.lineart.crease_threshold = 0.0

# ---- collection membership
col_collection_1.objects.link(ob_cube)
col_collection_1.objects.link(ob_cube_004)

# ---- scene / render settings (as saved in the file)
scene.frame_start = 1; scene.frame_end = 250; scene.frame_set(1)
scene.render.engine = 'BLENDER_EEVEE_NEXT'
scene.render.image_settings.file_format = 'JPEG'
scene.render.image_settings.color_mode = 'RGB'
scene.render.image_settings.compression = 90
scene.render.resolution_x = 800
scene.render.resolution_y = 600
scene.render.pixel_aspect_x = 100.0
scene.render.pixel_aspect_y = 100.0
scene.render.fps = 25
scene.render.dither_intensity = 0.0
scene.render.use_compositing = False
scene.render.use_sequencer = False
scene.render.bake_margin = 2
scene.render.bake_bias = 0.0
scene.render.use_stamp_time = False
scene.render.use_stamp_date = False
scene.render.use_stamp_frame = False
scene.render.use_stamp_camera = False
scene.render.use_stamp_scene = False
scene.render.use_stamp_filename = False
scene.render.use_stamp_render_time = False
scene.render.stamp_font_size = 0
scene.cycles.use_denoising = False
scene.cycles.samples = 10
scene.cycles.sampling_pattern = 'TABULATED_SOBOL'
scene.cycles.light_sampling_threshold = 0.0
scene.cycles.use_adaptive_sampling = False
scene.cycles.use_light_tree = False
scene.cycles.blur_glossy = 0.0
scene.cycles.volume_bounces = 1
scene.cycles.pixel_filter_type = 'GAUSSIAN'
scene.cycles.sample_clamp_indirect = 0.0
scene.view_settings.view_transform = 'Raw'
bpy.context.view_layer.update()

# ---- added for rendering (the .blend has no active camera): camera
cam_auto = bpy.data.cameras.new('AutoCamera')
cam_auto.lens = 50.0
cam_auto.sensor_width = 36.0
cam_auto.clip_end = 2356.86
ob_auto_camera = bpy.data.objects.new('AutoCamera', cam_auto)
scene.collection.objects.link(ob_auto_camera)
ob_auto_camera.location = (134.294, -161.153, 114.289)
ob_auto_camera.rotation_euler = (1.09748, -7.21219e-08, 0.694738)
scene.camera = ob_auto_camera
bpy.context.view_layer.update()
